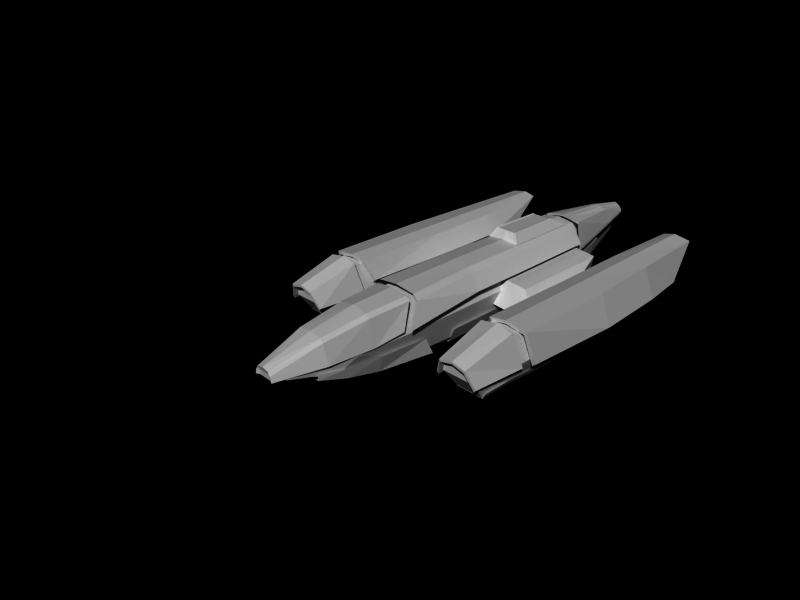# Source: ICCcorvette01.blend  (saved by Blender 2.49.2; exported with 4.5.12 LTS)
import bpy
from mathutils import Matrix  # noqa: F401  (used for matrix-valued properties, if any)

bpy.ops.wm.read_factory_settings(use_empty=True)
scene = bpy.context.scene
scene.name = 'Scene'

# ---- collections
col_collection_1 = bpy.data.collections.new('Collection 1'); scene.collection.children.link(col_collection_1)

# ---- materials (node trees are filled in below, after node groups)
mat_material = bpy.data.materials.new('Material')
mat_material.alpha_threshold = 0.0
mat_material.roughness = 0.5
mat_material.line_color = (0.0, 0.0, 0.0, 1.0)

# ---- material node trees

# ---- world
world_world = bpy.data.worlds.new('World'); scene.world = world_world
world_world.color = (0.0, 0.0, 0.0)
world_world.use_sun_shadow = False
world_world.sun_shadow_jitter_overblur = 0.0
world_world.cycles.sampling_method = 'MANUAL'
world_world.cycles.sample_map_resolution = 256

# ---- cameras
cam_camera = bpy.data.cameras.new('Camera')
cam_camera.passepartout_alpha = 0.2
cam_camera.clip_end = 100.0
cam_camera.lens = 35.0
cam_camera.ortho_scale = 7.314
cam_camera.show_passepartout = False
cam_camera.show_safe_areas = True
cam_camera.dof.focus_distance = 0.0
cam_camera.dof.aperture_fstop = 128.0

# ---- meshes
me_cube = bpy.data.meshes.new('Cube')
me_cube.from_pydata([(0.5338, 1.467, -1.096), (0.5338, 0.1879, -1.021), (-6.364e-08, 0.1879, -1.021), (1.909e-07, 1.467, -1.096), (0.4409, 1.467, 0.5508), (0.4409, 0.1879, 0.5508), (-1.909e-07, 0.1879, 0.5508), (3.182e-08, 1.0, 0.5508), (0.4409, -0.812, 0.5508), (-1.909e-07, -0.812, 0.5508), (-6.364e-08, -0.812, -0.9118), (0.4743, -0.812, -0.952), (0.5338, -2.051, -0.6257), (-6.364e-08, -2.051, -0.5855), (0.2764, -3.312, -0.005857), (-1.909e-07, -3.312, -0.005857), (0.4409, 3.431, 0.5508), (3.182e-08, 3.431, 0.5508), (1.909e-07, 3.431, -1.096), (0.5338, 3.431, -1.096), (1.909e-07, 5.543, -1.096), (0.5338, 5.543, -1.096), (0.4409, 5.543, 0.5508), (3.182e-08, 5.543, 0.5508), (0.2478, 8.509, 0.5508), (2.615e-08, 8.509, 0.5508), (1.569e-07, 8.509, -0.5586), (0.3242, 8.509, -0.5586), (3.134, 8.045, -0.8533), (2.349, 8.045, -0.8533), (2.349, 8.045, 0.2727), (3.134, 8.045, 0.2727), (2.349, 6.363, 0.2727), (3.134, 6.363, 0.2727), (3.134, 6.363, -0.8356), (2.349, 6.363, -0.8356), (3.134, 4.55, -1.061), (2.349, 4.55, -1.061), (2.349, 4.55, 0.2727), (3.134, 4.55, 0.2727), (3.134, 0.03291, -0.9525), (2.349, 0.03291, -0.9525), (2.349, -0.3339, -0.01681), (3.134, -0.3339, -0.01681), (2.349, 2.554, 0.2727), (2.349, 1.004, 0.2727), (3.134, 1.004, 0.2727), (3.134, 2.554, 0.2727), (2.349, 2.554, -1.061), (2.349, 1.004, -0.9525), (3.134, 1.004, -0.9525), (3.134, 2.554, -1.061), (3.35, 8.045, -0.4387), (2.133, 8.045, -0.4387), (2.133, 6.363, -0.4387), (3.35, 6.363, -0.4387), (3.35, 4.55, -0.4387), (2.133, 4.55, -0.4387), (3.226, -0.3339, -0.4387), (2.257, -0.3339, -0.4387), (2.133, 2.554, -0.4387), (2.133, 1.004, -0.4387), (3.35, 1.004, -0.4387), (3.35, 2.554, -0.4387), (0.7338, 1.467, -0.2728), (0.7338, 0.1879, -0.2728), (0.6743, -1.517, -0.2728), (0.3648, -3.312, -0.2728), (-1.257e-07, -3.312, -0.2728), (0.7338, 3.431, -0.2728), (0.7338, 5.543, -0.2728), (0.4051, 8.509, -0.2728), (3.458, 1.056, -0.4783), (2.025, 1.056, -0.4783), (2.145, -0.4186, -0.4783), (3.338, -0.4186, -0.4783), (3.205, 0.911, 0.3874), (2.278, 0.911, 0.3874), (3.128, -0.5632, -0.009836), (2.355, -0.5632, -0.009835), (3.537, 1.442, -0.5075), (2.019, 1.442, -0.1885), (1.98, 4.186, -0.1885), (3.714, 4.186, -0.5075), (3.628, 6.363, -0.5075), (1.987, 6.363, -0.1885), (2.138, 7.759, -0.1885), (3.476, 7.759, -0.5075), (3.357, 1.231, 0.3501), (2.258, 1.231, 0.3501), (3.398, 4.186, 0.3501), (2.295, 4.186, 0.3501), (3.315, 6.363, 0.3501), (2.3, 6.363, 0.3501), (3.217, 8.875, 0.3501), (2.398, 8.875, 0.3501), (0.3014, -3.658, -0.2328), (0.6235, -2.327, -0.2328), (0.8055, -0.1494, -0.114), (-2.384e-07, -3.658, 0.06179), (0.2611, -3.658, -0.08055), (-2.384e-07, -2.327, 0.4515), (0.4636, -2.327, 0.3092), (-2.384e-07, 0.1884, 0.7156), (0.6254, 0.1884, 0.5415), (0.8976, 4.079, 0.1342), (0.8908, 2.435, 0.1342), (0.9433, -0.09034, -0.08578), (3.139e-08, 4.079, 0.7724), (0.6118, 4.079, 0.5673), (3.11e-08, 2.435, 0.7724), (0.6062, 2.435, 0.5673), (3.738e-08, 0.3348, 0.7385), (0.7285, 0.3348, 0.5334), (0.8644, 6.944, 0.1342), (0.5843, 6.944, 0.5673), (2.998e-08, 6.944, 0.7724), (0.1946, 10.0, 0.3576), (-1.755e-07, 10.0, 0.4661), (0.3228, 8.941, 0.5448), (-1.395e-07, 8.941, 0.6532), (0.5617, 7.152, 0.67), (-1.777e-07, 7.152, 0.7784), (0.2644, 10.0, 0.2442), (0.4579, 8.941, 0.1265), (0.6968, 7.152, -0.1536), (3.231, 2.554, -0.9333), (3.231, 1.004, -0.8244), (2.253, 1.004, -0.8244), (2.253, 2.554, -0.9333), (2.253, 0.05364, -0.8244), (3.231, 0.05364, -0.8244), (2.253, 4.55, -0.9333), (3.231, 4.55, -0.9333), (3.231, 6.363, -0.7075), (2.253, 6.363, -0.7075), (2.253, 8.495, -0.7253), (3.231, 8.495, -0.7253), (3.139, 2.554, -1.097), (3.139, 1.004, -0.9881), (2.344, 1.004, -0.9881), (2.344, 2.554, -1.097), (2.344, 0.05364, -0.9881), (3.139, 0.05364, -0.9881), (2.344, 4.55, -1.097), (3.139, 4.55, -1.097), (2.344, 6.363, -0.8712), (3.139, 6.363, -0.8712), (2.344, 8.495, -0.889), (3.139, 8.495, -0.889), (0.5, 4.079, 0.704), (0.4954, 2.435, 0.704), (0.5953, 0.3348, 0.6701), (0.4775, 6.944, 0.704), (0.1912, -3.658, 0.01819), (0.3721, -2.327, 0.4079), (0.5062, 0.1884, 0.6402), (0.0866, 10.0, 0.4354), (0.1436, 8.941, 0.6226), (0.2499, 7.152, 0.7478), (0.3582, 0.907, -1.145), (0.3582, -0.7977, -1.016), (0.4309, -2.587, -0.5316), (0.7311, 0.907, -1.145), (0.6086, -0.7977, -1.016), (0.5405, -2.587, -0.5316), (0.7311, 0.6556, -0.6252), (0.7311, -0.7977, -0.5476), (0.5433, -2.587, -0.3794), (0.7356, -1.044, -0.2328), (0.5654, -1.044, 0.4883), (-2.384e-07, -1.044, 0.6624), (0.4514, -1.044, 0.587), (2.742, 1.231, 0.4361), (2.742, 4.186, 0.4361), (2.742, 6.363, 0.4361), (2.742, 8.875, 0.4361), (2.742, 0.911, 0.4734), (2.742, -0.5632, 0.07617), (0.4516, -2.682, -0.4178), (-9.545e-08, -2.682, -0.4178), (0.4673, 8.236, -0.3247), (0.6958, 5.478, -0.7926), (0.6958, 3.515, -0.7926), (0.6958, 1.722, -0.7926), (0.374, 8.236, -0.7592), (1.626e-07, 8.236, -0.8612), (0.5062, 5.478, -1.227), (1.626e-07, 5.478, -1.329), (0.5062, 3.515, -1.227), (1.626e-07, 3.515, -1.329), (1.626e-07, 1.722, -1.329), (0.5062, 1.722, -1.227), (0.3967, -1.746, -0.8094), (0.5725, -1.746, -0.8094), (0.6316, -1.746, -0.5036), (2.748, 8.875, 0.3462), (2.748, 6.363, 0.3462), (2.748, 4.186, 0.3462), (2.748, 1.231, 0.3462), (2.446, 8.875, 0.2602), (3.166, 8.875, 0.2602), (2.36, 6.363, 0.2602), (3.252, 6.363, 0.2602), (2.355, 4.186, 0.2602), (3.256, 4.186, 0.2602), (2.323, 1.231, 0.2602), (3.289, 1.231, 0.2602), (3.394, 7.759, -0.5973), (2.217, 7.759, -0.2783), (2.084, 6.363, -0.2783), (3.527, 6.363, -0.5973), (3.534, 4.186, -0.5973), (2.078, 4.186, -0.2783), (2.124, 1.442, -0.2783), (3.428, 1.442, -0.5973), (2.742, -0.5632, 0.00984), (2.742, 0.911, 0.4071), (2.392, -0.5632, -0.07616), (3.091, -0.5632, -0.07616), (2.321, 0.911, 0.3211), (3.162, 0.911, 0.3211), (3.282, -0.4186, -0.5446), (2.201, -0.4186, -0.5446), (2.092, 1.056, -0.5446), (3.391, 1.056, -0.5446), (-2.384e-07, -3.62, -0.0746), (0.1912, -3.62, -0.0746), (0.1912, -3.62, -0.2174), (-2.384e-07, -3.62, -0.2174), (0.4499, 3.317, -0.6138), (0.4499, 6.849, -0.6138), (0.5668, 3.65, 0.04589), (0.5668, 6.849, 0.04589), (1.404, 3.684, -0.06219), (1.404, 6.849, -0.06219), (1.287, 6.849, -0.7219), (1.287, 3.351, -0.7219), (1.57, 3.246, -0.7393), (1.57, 5.714, -0.7393), (1.687, 3.579, -0.3551), (1.687, 5.714, -0.3551), (2.22, 2.759, -0.347), (2.22, 5.395, -0.347), (2.103, 5.395, -0.7093), (2.103, 2.426, -0.7093), (0.1969, 9.623, -0.1487), (0.1576, 9.623, -0.3204), (6.849e-08, 9.623, -0.3607), (0.4775, 6.637, 0.7185), (0.5, 4.385, 0.7185), (2.98e-08, 6.637, 0.7682), (2.98e-08, 4.385, 0.7682), (0.319, 4.518, 1.016), (0.2965, 6.092, 1.016), (0.2677, 4.518, 0.9939), (0.2489, 6.092, 0.9939), (0.4007, 6.637, 0.7185), (0.4196, 4.385, 0.7185), (2.98e-08, 4.385, 0.7682), (2.98e-08, 4.518, 0.9939), (2.98e-08, 6.092, 0.9939), (2.98e-08, 6.637, 0.7682), (9.154e-08, 8.509, -0.003889), (-1.777e-07, 7.152, 0.7127), (0.2499, 7.152, 0.682), (0.5617, 7.152, 0.6042), (-1.755e-07, 10.0, 0.4003), (0.0866, 10.0, 0.3696), (0.1946, 10.0, 0.2919), (0.4579, 8.941, 0.06076), (0.6968, 7.152, -0.2194), (0.2644, 10.0, 0.1785), (-1.395e-07, 8.941, 0.5875), (0.1436, 8.941, 0.5568), (0.3228, 8.941, 0.479)], [], [(0, 1, 2, 3), (4, 7, 6, 5), (5, 6, 9, 8), (2, 1, 11, 10), (10, 11, 12, 13), (8, 9, 15, 14), (7, 4, 16, 17), (0, 3, 18, 19), (19, 18, 20, 21), (17, 16, 22, 23), (23, 22, 24, 25), (21, 20, 26, 27), (34, 35, 29, 28), (32, 33, 31, 30), (38, 39, 33, 32), (36, 37, 35, 34), (51, 48, 37, 36), (44, 47, 39, 38), (49, 50, 40, 41), (46, 45, 42, 43), (47, 44, 45, 46), (51, 50, 49, 48), (31, 52, 53, 30), (52, 28, 29, 53), (33, 55, 52, 31), (55, 34, 28, 52), (35, 54, 53, 29), (54, 32, 30, 53), (37, 57, 54, 35), (57, 38, 32, 54), (39, 56, 55, 33), (56, 36, 34, 55), (47, 63, 56, 39), (63, 51, 36, 56), (48, 60, 57, 37), (60, 44, 38, 57), (50, 62, 58, 40), (62, 46, 43, 58), (45, 61, 59, 42), (61, 49, 41, 59), (51, 63, 62, 50), (63, 47, 46, 62), (40, 58, 59, 41), (58, 43, 42, 59), (44, 60, 61, 45), (60, 48, 49, 61), (0, 64, 65, 1), (64, 4, 5, 65), (1, 65, 66, 11), (65, 5, 8, 66), (66, 8, 14, 67), (67, 14, 15, 68), (4, 64, 69, 16), (64, 0, 19, 69), (16, 69, 70, 22), (69, 19, 21, 70), (22, 70, 71, 24), (70, 21, 27, 71), (77, 73, 74, 79), (72, 76, 78, 75), (81, 89, 91, 82), (88, 80, 83, 90), (90, 83, 84, 92), (82, 91, 93, 85), (85, 93, 95, 86), (92, 84, 87, 94), (97, 102, 100, 96), (111, 106, 105, 109), (113, 107, 106, 111), (109, 105, 114, 115), (123, 117, 119, 124), (124, 119, 121, 125), (129, 141, 140, 128), (138, 126, 127, 139), (128, 140, 142, 130), (139, 127, 131, 143), (141, 129, 132, 144), (126, 138, 145, 133), (133, 145, 147, 134), (144, 132, 135, 146), (146, 135, 136, 148), (134, 147, 149, 137), (138, 139, 140, 141), (140, 139, 143, 142), (138, 141, 144, 145), (145, 144, 146, 147), (147, 146, 148, 149), (110, 151, 150, 108), (151, 111, 109, 150), (112, 152, 151, 110), (152, 113, 111, 151), (108, 150, 153, 116), (150, 109, 115, 153), (102, 155, 154, 100), (155, 101, 99, 154), (117, 157, 158, 119), (157, 118, 120, 158), (119, 158, 159, 121), (158, 120, 122, 159), (163, 164, 161, 160), (166, 167, 164, 163), (104, 170, 169, 98), (170, 102, 97, 169), (156, 172, 170, 104), (172, 155, 102, 170), (103, 171, 172, 156), (171, 101, 155, 172), (89, 173, 174, 91), (173, 88, 90, 174), (91, 174, 175, 93), (174, 90, 92, 175), (93, 175, 176, 95), (175, 92, 94, 176), (76, 177, 178, 78), (177, 77, 79, 178), (11, 66, 12), (13, 180, 10), (12, 179, 180, 13), (179, 67, 68, 180), (67, 179, 66), (179, 12, 66), (182, 187, 185, 181), (183, 189, 187, 182), (184, 192, 189, 183), (187, 188, 186, 185), (189, 190, 188, 187), (192, 191, 190, 189), (164, 194, 193, 161), (194, 165, 162, 193), (167, 195, 194, 164), (195, 168, 165, 194), (95, 176, 196, 200), (176, 94, 201, 196), (173, 89, 206, 199), (88, 173, 199, 207), (94, 87, 208, 201), (86, 95, 200, 209), (89, 81, 214, 206), (80, 88, 207, 215), (87, 84, 211, 208), (85, 86, 209, 210), (82, 85, 210, 213), (84, 83, 212, 211), (83, 80, 215, 212), (81, 82, 213, 214), (204, 206, 214, 213), (212, 215, 207, 205), (211, 212, 205, 203), (202, 204, 213, 210), (200, 202, 210, 209), (208, 211, 203, 201), (198, 199, 206, 204), (205, 207, 199, 198), (197, 198, 204, 202), (203, 205, 198, 197), (196, 197, 202, 200), (201, 203, 197, 196), (178, 79, 218, 216), (78, 178, 216, 219), (77, 177, 217, 220), (177, 76, 221, 217), (75, 78, 219, 222), (79, 74, 223, 218), (73, 77, 220, 224), (76, 72, 225, 221), (72, 75, 222, 225), (74, 73, 224, 223), (223, 224, 220, 218), (219, 221, 225, 222), (216, 217, 221, 219), (218, 220, 217, 216), (154, 99, 226, 227), (100, 154, 227), (227, 226, 229, 228), (96, 100, 227, 228), (232, 230, 231, 233), (232, 233, 235, 234), (233, 231, 236, 235), (230, 232, 234, 237), (231, 230, 237, 236), (236, 237, 238, 239), (237, 234, 240, 238), (235, 236, 239, 241), (234, 235, 241, 240), (240, 241, 243, 242), (241, 239, 244, 243), (238, 240, 242, 245), (239, 238, 245, 244), (243, 244, 245, 242), (181, 185, 247, 246), (185, 186, 248, 247), (252, 250, 249, 251), (249, 250, 253, 254), (254, 253, 255, 256), (249, 254, 256, 257), (253, 250, 258, 255), (250, 252, 259, 258), (251, 249, 257, 262), (261, 256, 255, 260), (262, 257, 256, 261), (258, 259, 260, 255), (24, 71, 263, 25), (26, 263, 71, 27), (159, 122, 264, 265), (121, 159, 265, 266), (118, 157, 268, 267), (157, 117, 269, 268), (124, 125, 271, 270), (123, 124, 270, 272), (125, 121, 266, 271), (117, 123, 272, 269), (122, 120, 273, 264), (120, 118, 267, 273), (265, 264, 273, 274), (266, 265, 274, 275), (274, 273, 267, 268), (275, 274, 268, 269), (271, 266, 275, 270), (270, 275, 269, 272)])
_uv = me_cube.uv_layers.new(name='UVTex')
_uv.uv.foreach_set('vector', [0.8291, 0.0, 0.8291, -1.0, 0.5, -1.0, 0.5, 2.384e-07, 0.7718, 1.0, 0.5, 1.0, 0.5, 1.192e-07, 0.7718, -3.576e-07, 0.7718, 1.0, 0.5, 1.0, 0.5, 0.1477, 0.7718, 0.1477, 0.5, 1.192e-07, 0.8291, 0.0, 0.8291, -0.8523, 0.5, -0.8523, 0.5, 0.1477, 0.8291, 0.1477, 0.8291, -0.7472, 0.5, -0.7472, 0.7718, 0.1477, 0.5, 0.1477, 0.5, -1.378, 0.6704, -1.378, 0.5, 0.0, 0.7718, -2.384e-07, 0.7718, 1.216, 0.5, 1.216, 0.8291, 0.0, 0.5, 2.384e-07, 0.5, 1.216, 0.8291, 1.216, 0.8291, 0.2156, 0.5, 0.2156, 0.5, 1.271, 0.8291, 1.271, 0.5, 0.2156, 0.7718, 0.2156, 0.7718, 1.271, 0.5, 1.271, 0.5, 0.2713, 0.7718, 0.2713, 0.7718, 1.755, 0.5, 1.755, 0.8291, 0.2713, 0.5, 0.2713, 0.5, 1.755, 0.8291, 1.755, 0.4428, 0.5141, 0.2773, 0.5141, 0.2773, 1.005, 0.4428, 1.005, 0.6082, 0.5141, 0.7737, 0.5141, 0.7737, 1.005, 0.6082, 1.005, 0.6082, 0.4957, 0.7737, 0.4957, 0.7737, 0.845, 0.6082, 0.845, 0.4428, 0.4957, 0.2773, 0.4957, 0.2773, 0.845, 0.4428, 0.845, 0.4428, 0.4243, 0.2773, 0.4243, 0.2773, 0.8266, 0.4428, 0.8266, 0.6082, 0.4243, 0.7737, 0.4243, 0.7737, 0.8266, 0.6082, 0.8266, 0.6082, 0.4243, 0.7737, 0.4243, 0.7737, 0.1423, 0.6082, 0.1423, 0.4428, 0.7552, 0.2773, 0.7552, 0.2773, 0.4732, 0.4428, 0.4732, 0.4428, 0.7552, 0.2773, 0.7552, 0.2773, 0.4243, 0.4428, 0.4243, 0.4428, 0.4243, 0.4428, 0.09339, 0.2773, 0.09339, 0.2773, 0.4243, 0.5048, 0.9913, 0.5048, 0.5098, 0.1903, 0.5098, 0.1903, 0.9913, 0.5048, 0.5098, 0.5048, 0.02823, 0.1903, 0.02823, 0.1903, 0.5098, 0.4222, 0.7075, 0.4222, 0.5898, 0.9131, 0.5898, 0.9131, 0.7075, 0.97, 0.541, 0.97, 0.416, 1.534, 0.416, 1.534, 0.5409, 0.4222, 0.4721, 0.4222, 0.5898, 0.9131, 0.5898, 0.9131, 0.4721, 0.4222, 0.5898, 0.4222, 0.7075, 0.9131, 0.7075, 0.9131, 0.5898, 0.4038, 0.4721, 0.4038, 0.5898, 0.7532, 0.5898, 0.7532, 0.4721, 0.4038, 0.5898, 0.4038, 0.7075, 0.7532, 0.7075, 0.7532, 0.5898, 0.4038, 0.7075, 0.4038, 0.5898, 0.7532, 0.5898, 0.7532, 0.7075, 0.5632, 0.541, 0.5632, 0.416, 0.97, 0.416, 0.97, 0.541, 0.6634, 0.7075, 0.6634, 0.5898, 1.066, 0.5898, 1.066, 0.7075, 0.1155, 0.541, 0.1155, 0.416, 0.5632, 0.416, 0.5632, 0.541, 0.3325, 0.4721, 0.3325, 0.5898, 0.7347, 0.5898, 0.7347, 0.4721, 0.3325, 0.5898, 0.3325, 0.7075, 0.7347, 0.7075, 0.7347, 0.5898, -0.2321, 0.416, -0.2321, 0.541, -0.5335, 0.5323, -0.4501, 0.416, 0.3325, 0.5898, 0.3325, 0.7075, 0.0504, 0.7075, 0.0504, 0.5898, 0.3325, 0.7075, 0.3325, 0.5898, 0.0504, 0.5898, 0.0504, 0.7075, 0.3325, 0.5898, 0.3325, 0.4721, 0.0504, 0.4721, 0.0504, 0.5898, 0.1155, 0.416, 0.1155, 0.541, -0.2321, 0.541, -0.2321, 0.416, 0.3325, 0.5898, 0.3325, 0.7075, 0.00154, 0.7075, 0.00154, 0.5898, 0.4428, 0.4721, 0.4428, 0.5898, 0.2773, 0.5898, 0.2773, 0.4721, 0.4428, 0.5898, 0.4428, 0.7075, 0.2773, 0.7075, 0.2773, 0.5898, 0.0, 0.0, 0.0, 0.5, 1.0, 0.5, 1.0, 0.0, 0.0, 0.5, 0.0, 1.0, 1.0, 1.0, 1.0, 0.5, 1.539, 0.4348, 1.519, 0.8081, 0.9554, 0.7774, 0.974, 0.4363, 1.0, 0.3636, 1.0, 0.7754, -3.576e-07, 0.7754, -1.788e-07, 0.3636, 0.974, 0.4363, 0.9554, 0.7774, 0.2043, 0.7306, 0.5311, 0.4348, 1.0, 0.3636, 1.0, 0.7754, 0.1477, 0.7754, 0.1477, 0.3636, 0.1477, 0.3636, 0.1477, 0.7754, -1.378, 0.4971, -1.378, 0.3636, 0.7277, 0.3636, 0.6704, 0.4971, 0.5, 0.4971, 0.5, 0.3636, 1.0, 0.7754, 1.0, 0.3636, 2.216, 0.3636, 2.216, 0.7754, 1.0, 0.3636, 1.0, -0.04821, 2.216, -0.04821, 2.216, 0.3636, 0.2156, 0.7754, 0.2156, 0.3636, 1.271, 0.3636, 1.271, 0.7754, 0.2156, 0.3636, 0.2156, -0.04821, 1.271, -0.04821, 1.271, 0.3636, 0.2713, 0.7754, 0.2713, 0.3636, 1.755, 0.3636, 1.755, 0.7754, 0.2713, 0.3636, 0.2713, -0.04821, 1.755, -0.04821, 1.755, 0.3636, 0.329, 0.5543, 0.0, 0.5123, 0.1629, 0.000655, 0.3566, 0.0, 1.0, 0.5124, 0.671, 0.5543, 0.6434, 6.676e-06, 0.8371, 0.0006722, 0.6964, 0.375, 0.7781, 0.3294, 0.7833, 0.9548, 0.7028, 0.9558, 0.9216, 0.3291, 1.113, 0.3839, 1.074, 0.9546, 0.9174, 0.9545, 0.9174, 0.9545, 1.074, 0.9546, 1.069, 1.329, 0.9123, 1.329, 0.7028, 0.9558, 0.7833, 0.9548, 0.7847, 1.236, 0.7046, 1.236, 0.7619, 0.4561, 0.7619, 0.277, 1.264, 0.277, 1.041, 0.4561, 0.9123, 1.329, 1.069, 1.329, 1.06, 1.57, 0.9048, 1.76, 0.1228, 0.0001068, 0.1415, 0.1388, -0.3145, 0.1212, -0.3232, 0.06258, 0.2531, 0.6237, 0.2527, 0.4469, 0.9729, 0.4439, 0.9734, 0.6209, -0.7097, 0.5935, -0.963, 0.4221, 0.2527, 0.4469, 0.2531, 0.6237, 0.9734, 0.6209, 0.9729, 0.4439, 1.95, 0.4477, 1.951, 0.6237, 0.3325, 0.5898, 0.3325, 0.7552, 0.0504, 0.7552, 0.0504, 0.5898, 0.3813, 0.5898, 0.3813, 0.7552, 0.08521, 0.7552, 0.08521, 0.5898, 0.0, 0.5, 0.0, 1.0, 1.0, 1.0, 1.0, 0.5, 0.3325, 0.4721, 0.3325, 0.5898, 0.00154, 0.5898, 0.001541, 0.4721, 0.3325, 0.5898, 0.3325, 0.4721, 0.0504, 0.4721, 0.0504, 0.5898, 0.3325, 0.4721, 0.3325, 0.5898, 0.0504, 0.5898, 0.0504, 0.4721, 0.3325, 0.4721, 0.3325, 0.5898, 0.7347, 0.5898, 0.7347, 0.4721, 0.6634, 0.5898, 0.6634, 0.4721, 1.066, 0.4721, 1.066, 0.5898, 0.4038, 0.5898, 0.4038, 0.4721, 0.7532, 0.4721, 0.7532, 0.5898, 0.4038, 0.4721, 0.4038, 0.5898, 0.7532, 0.5898, 0.7532, 0.4721, 0.4222, 0.4721, 0.4222, 0.5898, 0.9131, 0.5898, 0.9131, 0.4721, 0.4222, 0.5898, 0.4222, 0.4721, 0.9131, 0.4721, 0.9131, 0.5898, 0.4428, 0.4243, 0.4428, 0.09339, 0.2773, 0.09339, 0.2773, 0.4243, 0.6082, 0.4243, 0.7737, 0.4243, 0.7737, 0.1423, 0.6082, 0.1423, 0.4428, 0.4243, 0.2773, 0.4243, 0.2773, 0.8266, 0.4428, 0.8266, 0.4428, 0.4957, 0.2773, 0.4957, 0.2773, 0.845, 0.4428, 0.845, 0.4428, 0.5141, 0.2773, 0.5141, 0.2773, 1.005, 0.4428, 1.005, 0.5132, 0.207, 0.6841, 0.207, 0.6841, 0.9285, 0.5132, 0.9285, 0.89, 0.3801, 0.9728, 0.3801, 0.9728, 0.7294, 0.89, 0.7294, 0.5132, 0.05962, 0.6841, 0.05962, 0.6841, 0.8904, 0.5132, 0.8904, 0.89, 0.3087, 0.9728, 0.3087, 0.9728, 0.711, 0.89, 0.711, 0.5132, 0.207, 0.6841, 0.207, 0.6841, 0.9285, 0.5132, 0.9285, 0.89, 0.3801, 0.9728, 0.3801, 0.9728, 0.7294, 0.89, 0.7294, 0.1415, 0.1388, 0.1444, 0.1981, -0.3103, 0.1806, -0.3145, 0.1212, 0.1444, 0.1981, 0.1362, 0.2909, -0.3167, 0.2403, -0.3103, 0.1806, 0.6634, 0.7552, 0.5807, 0.7552, 0.5807, 0.4732, 0.6634, 0.4732, 0.5807, 0.7552, 0.4979, 0.7552, 0.4979, 0.4732, 0.5807, 0.4732, 0.6634, 0.4732, 0.5807, 0.4732, 0.5807, 0.1771, 0.6634, 0.1771, 0.5807, 0.4732, 0.4979, 0.4732, 0.4979, 0.1771, 0.5807, 0.1771, 1.279, 0.03075, 0.5243, 0.006447, 0.5121, -0.103, 1.271, -0.1417, 1.151, 0.2651, 0.4965, 0.2633, 0.5243, 0.006447, 1.279, 0.03075, 0.9792, 0.07021, 0.571, 0.1169, 0.5458, -0.06485, 0.8452, -0.08153, 0.571, 0.1169, 0.1415, 0.1388, 0.1228, 0.0001068, 0.5458, -0.06485, 0.897, 0.6411, 0.09136, 0.6411, 0.08811, 0.4765, 0.8958, 0.4765, 0.09136, 0.6411, -0.729, 0.6411, -0.7361, 0.4658, 0.08811, 0.4765, 1.011, 0.3173, 0.5784, 0.3173, 0.5813, 0.2012, 1.01, 0.1845, 0.5784, 0.3173, 0.1362, 0.2909, 0.1444, 0.1981, 0.5813, 0.2012, 0.7781, 0.3294, 0.8414, 0.3293, 0.842, 0.9547, 0.7833, 0.9548, 0.8414, 0.3293, 0.9216, 0.3291, 0.9174, 0.9545, 0.842, 0.9547, 0.7833, 0.9548, 0.842, 0.9547, 0.8426, 1.236, 0.7847, 1.236, 0.842, 0.9547, 0.9174, 0.9545, 0.9174, 1.235, 0.8426, 1.236, 0.5086, 0.5103, 0.5864, 0.5103, 0.5864, 0.9446, 0.5252, 0.9446, 0.5864, 0.5103, 0.6867, 0.5103, 0.67, 0.9446, 0.5864, 0.9446, 0.671, 0.5543, 0.5, 0.5625, 0.5, 0.008154, 0.6434, 6.676e-06, 0.5, 0.5625, 0.329, 0.5543, 0.3566, 0.0, 0.5, 0.008154, 0.5311, 0.4348, 0.2043, 0.7306, -0.02286, 0.5514, 0.2528, 0.07353, -0.06239, 0.2697, 1.148, -0.04821, 0.8291, 0.2528, 0.7784, -0.06239, 0.5, -0.06239, 0.5, 0.2528, 0.7784, 0.9376, 0.7277, 0.6224, 0.5, 0.6224, 0.5, 0.9376, -0.5965, 0.6617, -0.3106, 0.6172, 0.2043, 0.7306, -0.3106, 0.6172, -0.02286, 0.5514, 0.2043, 0.7306, 0.9819, 0.2057, 0.981, 0.08867, 1.529, 0.07029, 1.532, 0.1832, 0.5911, 0.2064, 0.591, 0.08861, 0.981, 0.08867, 0.9819, 0.2057, 0.1395, 0.2064, 0.1395, 0.0886, 0.591, 0.08861, 0.5911, 0.2064, 0.981, 0.08867, 0.9818, -0.01188, 1.53, -0.004068, 1.529, 0.07029, 0.591, 0.08861, 0.5911, -0.01252, 0.9818, -0.01188, 0.981, 0.08867, 0.1395, 0.0886, 0.1395, -0.01254, 0.5911, -0.01252, 0.591, 0.08861, 0.5243, 0.006447, 0.08939, 0.06862, 0.07535, -0.01078, 0.5121, -0.103, 0.08939, 0.06862, -0.3108, 0.1286, -0.3205, 0.076, 0.07535, -0.01078, 0.4965, 0.2633, 0.06755, 0.2085, 0.08939, 0.06862, 0.5243, 0.006447, 0.06755, 0.2085, -0.3228, 0.1971, -0.3108, 0.1286, 0.08939, 0.06862, 1.079, 0.3502, 0.9927, 0.2498, 1.013, 0.2287, 1.097, 0.3367, 0.9927, 0.2498, 0.9159, 0.1635, 0.9293, 0.1482, 1.013, 0.2287, 0.04919, 0.1514, -0.06307, 0.2309, -0.06711, 0.2448, 0.03135, 0.1321, 0.1628, -0.05376, 0.04919, 0.1514, 0.03135, 0.1321, 0.1298, -0.03558, 0.9159, 0.1635, 0.7603, 0.1131, 0.7619, 0.08382, 0.9293, 0.1482, 1.039, 0.4469, 1.079, 0.3502, 1.097, 0.3367, 1.041, 0.4561, -0.06307, 0.2309, 0.3428, 0.2235, 0.3267, 0.277, -0.06711, 0.2448, -0.2769, -0.1216, 0.1628, -0.05376, 0.1298, -0.03558, -0.264, -0.09527, 0.7603, 0.1131, 0.4628, 0.07381, 0.4718, 0.02412, 0.7619, 0.08382, 0.9316, 0.3651, 1.039, 0.4469, 1.041, 0.4561, 0.9293, 0.3964, 0.4822, 0.3497, 0.9316, 0.3651, 0.9293, 0.3964, 0.4718, 0.3964, 0.4628, 0.07381, -0.08133, 0.07846, -0.06711, 0.02412, 0.4718, 0.02412, -0.08133, 0.07846, -0.2769, -0.1216, -0.264, -0.09527, -0.06711, 0.02412, 0.3428, 0.2235, 0.4822, 0.3497, 0.4718, 0.3964, 0.3267, 0.277, 0.3008, 0.2908, -0.06711, 0.2448, 0.3267, 0.277, 0.4718, 0.3964, -0.06711, 0.02412, -0.264, -0.09527, 0.1298, -0.03558, 0.2749, 0.05632, 0.4718, 0.02412, -0.06711, 0.02412, 0.2749, 0.05632, 0.7098, 0.05632, 0.7731, 0.2908, 0.3008, 0.2908, 0.4718, 0.3964, 0.9293, 0.3964, 1.097, 0.3367, 0.7731, 0.2908, 0.9293, 0.3964, 1.041, 0.4561, 0.7619, 0.08382, 0.4718, 0.02412, 0.7098, 0.05632, 0.9293, 0.1482, 0.3733, 0.1643, 0.03135, 0.1321, -0.06711, 0.2448, 0.3008, 0.2908, 0.2749, 0.05632, 0.1298, -0.03558, 0.03135, 0.1321, 0.3733, 0.1643, 0.8568, 0.1643, 0.3733, 0.1643, 0.3008, 0.2908, 0.7731, 0.2908, 0.7098, 0.05632, 0.2749, 0.05632, 0.3733, 0.1643, 0.8568, 0.1643, 1.013, 0.2287, 0.8568, 0.1643, 0.7731, 0.2908, 1.097, 0.3367, 0.9293, 0.1482, 0.7098, 0.05632, 0.8568, 0.1643, 1.013, 0.2287, 0.5, 0.006184, 0.3533, 0.006184, 0.3483, -0.02224, 0.5, -0.01943, 0.6467, 0.006184, 0.5, 0.006184, 0.5, -0.01943, 0.6517, -0.02224, 0.3238, 0.4616, 0.5, 0.4616, 0.5, 0.4892, 0.3081, 0.5031, 0.5, 0.4616, 0.6762, 0.4616, 0.6919, 0.5031, 0.5, 0.4892, 0.8292, 0.0, 0.6467, 0.006184, 0.6517, -0.02224, 0.8674, -0.03961, 0.3533, 0.006184, 0.1708, 9.793e-08, 0.1326, -0.03961, 0.3483, -0.02224, 0.0, 0.4091, 0.3238, 0.4616, 0.3081, 0.5031, -0.08027, 0.4251, 0.6762, 0.4616, 1.0, 0.4091, 1.08, 0.4251, 0.6919, 0.5031, 1.0, 0.4091, 0.8292, 0.0, 0.8674, -0.03961, 1.08, 0.4251, 0.1708, 9.793e-08, 0.0, 0.4091, -0.08027, 0.4251, 0.1326, -0.03961, 0.3238, 0.4616, 0.0, 0.4091, 0.1708, 9.793e-08, 0.3533, 0.006184, 1.0, 0.4091, 0.6762, 0.4616, 0.6467, 0.006184, 0.8292, 0.0, 0.6762, 0.4616, 0.5, 0.4616, 0.5, 0.006184, 0.6467, 0.006184, 0.5, 0.4616, 0.3238, 0.4616, 0.3533, 0.006184, 0.5, 0.006184, 0.5344, 0.5339, 0.3536, 0.5572, 0.3488, 0.4412, 0.5252, 0.4358, 0.6058, 0.4413, 0.5344, 0.5339, 0.5252, 0.4358, 0.5252, 0.4358, 0.3488, 0.4412, 0.3488, 0.3008, 0.5348, 0.3044, 0.6512, 0.2985, 0.6058, 0.4413, 0.5252, 0.4358, 0.5348, 0.3044, 0.838, 0.3656, 0.838, 0.2834, 1.583, 0.2834, 1.583, 0.3656, 0.7996, 0.9604, 0.8017, 0.2338, 0.9935, 0.2344, 0.9914, 0.953, 0.9131, 0.3656, 0.8935, 0.2834, 0.9695, 0.2654, 0.989, 0.3475, 0.0979, 0.5828, 0.0979, 0.3465, 0.4786, 0.3465, 0.4786, 0.5828, 0.8935, 0.4541, 0.8935, -0.2906, 0.9695, -0.2413, 0.9695, 0.4049, 0.9695, 0.4049, 0.9695, -0.2413, 1.099, -0.2589, 1.099, 0.2104, 0.9535, 0.4982, 0.8384, 0.4982, 0.8795, 0.4388, 0.9819, 0.4409, 0.8654, 0.3475, 0.8654, 0.2654, 0.6709, 0.2345, 0.6709, 0.3167, 0.9914, 0.953, 0.9935, 0.2344, 1.085, 0.4923, 1.084, 0.9772, 1.084, 0.9772, 1.085, 0.4923, 1.206, 0.5651, 1.204, 1.164, 0.7849, 0.3167, 0.7654, 0.2345, 0.8357, 0.2178, 0.8552, 0.3, 0.9819, 0.4409, 0.8795, 0.4388, 0.8637, 0.2716, 0.9624, 0.274, 0.7654, 0.2104, 0.7654, -0.2589, 0.8357, -0.3959, 0.8357, 0.1571, 0.9516, 0.3, 0.9516, 0.2178, 0.3986, 0.2178, 0.3986, 0.3, 0.9819, 0.2057, 0.981, 0.08867, 1.529, 0.07029, 1.532, 0.1832, 0.981, 0.08867, 0.9818, -0.01188, 1.53, -0.004068, 1.529, 0.07029, 0.5, 0.6927, 0.75, 0.6927, 0.7388, 1.819, 0.5, 1.819, 0.8187, 0.8592, -0.3073, 0.8592, -0.2408, 1.008, 0.5458, 1.008, 0.5515, 0.8739, 0.5515, 0.7256, -0.2352, 0.7144, -0.2352, 0.8739, 0.7975, 0.8739, 0.7633, 0.6351, 1.069, 0.7256, 1.103, 0.8739, 0.7633, 0.6239, 0.7975, 0.8739, 1.103, 0.8739, 1.069, 0.7144, 0.7633, 0.6239, 0.7975, 0.8739, 1.103, 0.8739, 1.069, 0.7144, 0.7975, 0.8739, 0.7633, 0.6351, 1.069, 0.7256, 1.103, 0.8739, 1.209, 0.6657, 1.207, 0.9426, -0.5441, 0.9516, -0.542, 0.6537, 1.866, 0.6702, 1.885, 1.119, 1.207, 0.9426, 1.209, 0.6657, -0.8852, 1.119, -0.8335, 0.6517, -0.542, 0.6537, -0.5441, 0.9516, 0.5526, 0.8981, 0.4496, 0.3864, 0.7034, 0.5513, 0.7068, 0.8965, 0.6999, 0.206, 0.7034, 0.5513, 0.4496, 0.3864, 0.4981, 0.2081, 0.3809, 0.806, 0.1438, 0.8351, 0.1438, 0.7727, 0.3809, 0.7436, 0.6767, 0.7323, 0.3809, 0.806, 0.3809, 0.7436, 0.6767, 0.6699, 0.1438, 0.5388, 0.2259, 0.5097, 0.2259, 0.4473, 0.1438, 0.4764, 0.2259, 0.5097, 0.3284, 0.4359, 0.3284, 0.3735, 0.2259, 0.4473, 1.037, 0.2166, -0.661, -0.04916, -0.661, -0.1116, 1.037, 0.1542, 0.7568, 0.3283, -0.8606, 0.2166, -0.8606, 0.1542, 0.7568, 0.2659, 0.8049, -0.04916, 0.6767, 0.7323, 0.6767, 0.6699, 0.8049, -0.1116, 0.3284, 0.4359, 0.3947, 0.3283, 0.3947, 0.2659, 0.3284, 0.3735, -0.661, 0.8351, 1.037, 0.7164, 1.037, 0.6539, -0.661, 0.7727, 1.037, 0.7164, 2.654, 0.5388, 2.654, 0.4764, 1.037, 0.6539, 0.3809, -0.7082, 0.1438, -0.7082, 0.1438, 0.9898, 0.2801, 0.9898, 0.6767, -0.7082, 0.3809, -0.7082, 0.2801, 0.9898, 0.45, 0.9898, 0.2801, 0.9898, 0.1438, 0.9898, 0.1438, 2.607, 0.2259, 2.607, 0.45, 0.9898, 0.2801, 0.9898, 0.2259, 2.607, 0.3284, 2.607, -0.661, -0.1116, -0.661, 0.6699, 1.037, 0.5511, 1.037, 0.1542, 1.037, 0.1542, 1.037, 0.5511, 2.654, 0.3735, 2.654, 0.2659])
me_cube.materials.append(mat_material)
me_cube.use_remesh_preserve_volume = False
me_cube.use_remesh_preserve_attributes = False
me_cube.use_mirror_vertex_groups = False
me_cube.update()

# ---- objects
ob_cube_001 = bpy.data.objects.new('Cube.001', me_cube)
ob_cube = bpy.data.objects.new('Cube', me_cube)
ob_camera = bpy.data.objects.new('Camera', cam_camera)

# ---- transforms, parenting, visibility, modifiers, constraints
ob_cube_001.location = (0.0, 0.0, 0.0)
ob_cube_001.scale = (-1.0, 1.0, 1.0)
ob_cube_001.lock_rotations_4d = False
ob_cube_001.empty_display_type = 'ARROWS'
ob_cube_001.color = (0.0, 0.0, 0.0, 1.0)
ob_cube_001.lineart.crease_threshold = 0.0
ob_cube.location = (0.0, 0.0, 0.0)
ob_cube.lock_rotations_4d = False
ob_cube.empty_display_type = 'ARROWS'
ob_cube.color = (0.0, 0.0, 0.0, 1.0)
ob_cube.lineart.crease_threshold = 0.0
ob_camera.location = (12.68, -11.36, 8.88)
ob_camera.rotation_euler = (1.109, 0.01082, 0.8149)
ob_camera.lock_rotations_4d = False
ob_camera.empty_display_type = 'ARROWS'
ob_camera.color = (0.0, 0.0, 0.0, 0.0)
ob_camera.display_type = 'WIRE'
ob_camera.lineart.crease_threshold = 0.0

# ---- collection membership
col_collection_1.objects.link(ob_cube_001)
col_collection_1.objects.link(ob_cube)
col_collection_1.objects.link(ob_camera)

# ---- scene / render settings (as saved in the file)
scene.camera = ob_camera
scene.frame_start = 1; scene.frame_end = 250; scene.frame_set(3)
scene.render.engine = 'BLENDER_EEVEE_NEXT'
scene.render.image_settings.file_format = 'JPEG'
scene.render.image_settings.color_mode = 'RGB'
scene.render.image_settings.compression = 90
scene.render.resolution_x = 800
scene.render.resolution_y = 600
scene.render.pixel_aspect_x = 100.0
scene.render.pixel_aspect_y = 100.0
scene.render.fps = 25
scene.render.dither_intensity = 0.0
scene.render.use_compositing = False
scene.render.use_sequencer = False
scene.render.bake_margin = 2
scene.render.bake_bias = 0.0
scene.render.use_stamp_time = False
scene.render.use_stamp_date = False
scene.render.use_stamp_frame = False
scene.render.use_stamp_camera = False
scene.render.use_stamp_scene = False
scene.render.use_stamp_filename = False
scene.render.use_stamp_render_time = False
scene.render.stamp_font_size = 0
scene.cycles.use_denoising = False
scene.cycles.samples = 10
scene.cycles.sampling_pattern = 'TABULATED_SOBOL'
scene.cycles.light_sampling_threshold = 0.0
scene.cycles.use_adaptive_sampling = False
scene.cycles.use_light_tree = False
scene.cycles.blur_glossy = 0.0
scene.cycles.volume_bounces = 1
scene.cycles.pixel_filter_type = 'GAUSSIAN'
scene.cycles.sample_clamp_indirect = 0.0
scene.view_settings.view_transform = 'Raw'
bpy.context.view_layer.update()

# ---- added for rendering (the .blend has no usable light): sun
light_auto_sun = bpy.data.lights.new('AutoSun', 'SUN')
light_auto_sun.energy = 3.0
light_auto_sun.angle = 0.0523599
ob_auto_sun = bpy.data.objects.new('AutoSun', light_auto_sun)
scene.collection.objects.link(ob_auto_sun)
ob_auto_sun.rotation_euler = (0.872665, 0.174533, 0.523599)
bpy.context.view_layer.update()
